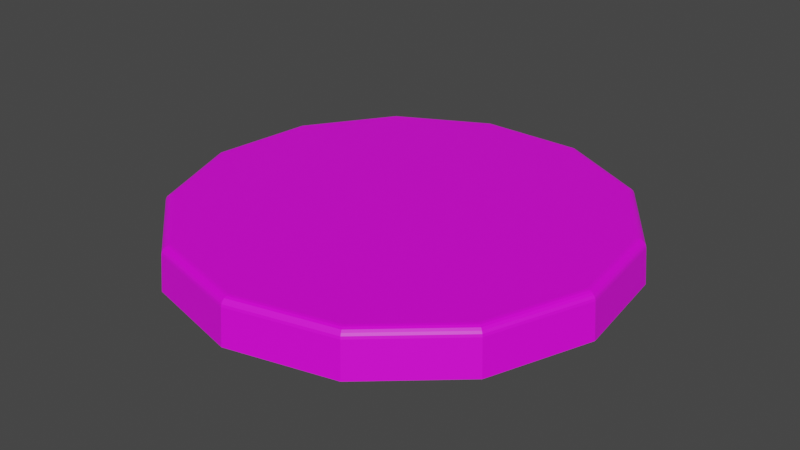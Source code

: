 # Source: 02-ConeBlocksBase-n13-BevelModifier.blend  (saved by Blender 2.93.20; exported with 4.5.12 LTS)
import bpy
from mathutils import Matrix  # noqa: F401  (used for matrix-valued properties, if any)

bpy.ops.wm.read_factory_settings(use_empty=True)
scene = bpy.context.scene
scene.name = 'Scene'

# ---- collections
col_collection = bpy.data.collections.new('Collection'); scene.collection.children.link(col_collection)

# ---- images (referenced by path relative to the original .blend; pixels are not part of the script)
import os
ASSET_DIR = os.environ.get("B2B_ASSET_DIR", "")  # directory of the original .blend (textures are referenced by path, not embedded)
HERE = os.path.dirname(os.path.abspath(__file__))  # packed textures are extracted next to this script under _unpacked/

def load_image(name, relpath, width, height, colorspace="sRGB"):
    """Load a texture the original file referenced (path relative to the .blend, or extracted next to this script)."""
    p = next((c for c in (os.path.join(HERE, relpath), os.path.join(ASSET_DIR, relpath)) if relpath and os.path.exists(c)), "")
    if p:
        img = bpy.data.images.load(p, check_existing=True)
        img.name = name
    else:  # same state as the original file: an image datablock whose file is absent (Cycles renders it pink)
        img = bpy.data.images.new(name, width, height)
        img.source = "FILE"
        img.filepath = "//" + (relpath or name)
    img.colorspace_settings.name = colorspace
    return img
img_redgraniterock_jpg = load_image('RedGraniteRock.jpg', 'BaseTextures/RedGraniteRock.jpg', 1024, 1024, 'sRGB')
img_redstone_jpg = load_image('RedStone.jpg', 'BaseTextures/RedStone.jpg', 1024, 1024, 'sRGB')

# ---- materials (node trees are filled in below, after node groups)
mat_topbottom = bpy.data.materials.new('TopBottom')
mat_topbottom.alpha_threshold = 0.0
mat_topbottom.use_transparent_shadow = False
mat_topbottom.line_color = (0.0, 0.0, 0.0, 1.0)
mat_sides = bpy.data.materials.new('Sides')
mat_sides.use_transparent_shadow = False

# ---- material node trees
mat_topbottom.use_nodes = True; mat_topbottom.node_tree.nodes.clear()
_N = mat_topbottom.node_tree.nodes; _L = mat_topbottom.node_tree.links
n0 = _N.new('ShaderNodeOutputMaterial'); n0.name = 'Material Output'; n0.location = (300, 300)
n1 = _N.new('ShaderNodeBsdfPrincipled'); n1.name = 'Principled BSDF'; n1.location = (10, 300)
n1.distribution = 'GGX'
n1.subsurface_method = 'BURLEY'
n1.inputs[2].default_value = 0.4
n1.inputs[3].default_value = 1.45
n1.inputs[27].default_value = (0.0, 0.0, 0.0, 1.0)
n1.inputs[28].default_value = 1.0
n2 = _N.new('ShaderNodeTexImage'); n2.name = 'Image Texture'; n2.location = (-280, 280)
n2.image = img_redgraniterock_jpg
_L.new(n1.outputs[0], n0.inputs[0])
_L.new(n2.outputs[0], n1.inputs[0])
n0.is_active_output = True
mat_sides.use_nodes = True; mat_sides.node_tree.nodes.clear()
_N = mat_sides.node_tree.nodes; _L = mat_sides.node_tree.links
n0 = _N.new('ShaderNodeBsdfPrincipled'); n0.name = 'Principled BSDF'; n0.location = (10, 300)
n0.distribution = 'GGX'
n0.subsurface_method = 'BURLEY'
n0.inputs[3].default_value = 1.45
n0.inputs[27].default_value = (0.0, 0.0, 0.0, 1.0)
n0.inputs[28].default_value = 1.0
n1 = _N.new('ShaderNodeOutputMaterial'); n1.name = 'Material Output'; n1.location = (300, 300)
n2 = _N.new('ShaderNodeTexImage'); n2.name = 'Image Texture'; n2.location = (-280, 280)
n2.image = img_redstone_jpg
_L.new(n0.outputs[0], n1.inputs[0])
_L.new(n2.outputs[0], n0.inputs[0])
n1.is_active_output = True

# ---- world
world_world = bpy.data.worlds.new('World'); scene.world = world_world
world_world.use_nodes = True; world_world.node_tree.nodes.clear()
_N = world_world.node_tree.nodes; _L = world_world.node_tree.links
n0 = _N.new('ShaderNodeOutputWorld'); n0.name = 'World Output'; n0.location = (300, 300)
n1 = _N.new('ShaderNodeBackground'); n1.name = 'Background'; n1.location = (10, 300)
n1.inputs[0].default_value = (0.05088, 0.05088, 0.05088, 1.0)
_L.new(n1.outputs[0], n0.inputs[0])
n0.is_active_output = True
world_world.color = (0.05088, 0.05088, 0.05088)
world_world.use_sun_shadow = False
world_world.sun_shadow_jitter_overblur = 0.0

# ---- meshes
me_conebase = bpy.data.meshes.new('ConeBase')
me_conebase.from_pydata([(2.119e-07, -3.885e-07, -3.239), (1.698e-06, -17.0, -3.239), (-7.9, -15.05, -3.239), (-13.99, -9.657, -3.239), (-16.88, -2.049, -3.239), (-15.9, 6.028, -3.239), (-11.27, 12.72, -3.239), (-4.068, 16.51, -3.239), (4.068, 16.51, -3.239), (11.27, 12.72, -3.239), (15.9, 6.028, -3.239), (16.88, -2.049, -3.239), (13.99, -9.657, -3.239), (7.9, -15.05, -3.239), (1.674e-06, -16.72, 0.06111), (-7.77, -14.8, 0.06111), (-13.76, -9.498, 0.06111), (-16.6, -2.015, 0.06111), (-15.63, 5.929, 0.06111), (-11.09, 12.51, 0.06111), (-4.001, 16.23, 0.06111), (4.001, 16.23, 0.06111), (11.09, 12.51, 0.06111), (15.63, 5.929, 0.06111), (16.6, -2.015, 0.06111), (13.76, -9.498, 0.06111), (7.77, -14.8, 0.06111)], [], [(0, 1, 2), (0, 2, 3), (0, 3, 4), (0, 4, 5), (0, 5, 6), (0, 6, 7), (0, 7, 8), (0, 8, 9), (0, 9, 10), (0, 10, 11), (0, 11, 12), (22, 21, 20, 19, 18, 17, 16, 15, 14, 26, 25, 24, 23), (0, 12, 13), (0, 13, 1), (12, 25, 26, 13), (11, 24, 25, 12), (10, 23, 24, 11), (9, 22, 23, 10), (8, 21, 22, 9), (7, 20, 21, 8), (6, 19, 20, 7), (5, 18, 19, 6), (4, 17, 18, 5), (3, 16, 17, 4), (2, 15, 16, 3), (1, 14, 15, 2), (13, 26, 14, 1)])
me_conebase.polygons.foreach_set('material_index', [0, 0, 0, 0, 0, 0, 0, 0, 0, 0, 0, 0, 0, 0, 1, 1, 1, 1, 1, 1, 1, 1, 1, 1, 1, 1, 1])
_uv = me_conebase.uv_layers.new(name='UVMap')
_uv.uv.foreach_set('vector', [0.7729, 0.2322, 0.5659, 0.1235, 0.6401, 0.03978, 0.7729, 0.2322, 0.6401, 0.03978, 0.7447, 0.0001001, 0.7729, 0.2322, 0.7447, 0.0001001, 0.8558, 0.01359, 0.7729, 0.2322, 0.8558, 0.01359, 0.9479, 0.07715, 0.7729, 0.2322, 0.9479, 0.07715, 0.9999, 0.1762, 0.7729, 0.2322, 0.9999, 0.1762, 0.9999, 0.2881, 0.7729, 0.2322, 0.9999, 0.2881, 0.9479, 0.3872, 0.7729, 0.2322, 0.9479, 0.3872, 0.8558, 0.4508, 0.7729, 0.2322, 0.8558, 0.4508, 0.7447, 0.4642, 0.7729, 0.2322, 0.7447, 0.4642, 0.6401, 0.4246, 0.7729, 0.2322, 0.6401, 0.4246, 0.5659, 0.3408, 0.1428, 0.08616, 0.2433, 0.05081, 0.3501, 0.05714, 0.4387, 0.1142, 0.4889, 0.2075, 0.4891, 0.3153, 0.4432, 0.4125, 0.3584, 0.4753, 0.2545, 0.489, 0.1561, 0.4494, 0.08119, 0.3708, 0.05129, 0.2683, 0.07365, 0.1651, 0.7729, 0.2322, 0.5659, 0.3408, 0.5391, 0.2322, 0.7729, 0.2322, 0.5391, 0.2322, 0.5659, 0.1235, 0.03581, 0.3949, 0.08119, 0.3708, 0.1561, 0.4494, 0.1261, 0.4909, 0.0001001, 0.2683, 0.05129, 0.2683, 0.08119, 0.3708, 0.03581, 0.3949, 0.02899, 0.1406, 0.07365, 0.1651, 0.05129, 0.2683, 0.0001001, 0.2683, 0.1158, 0.04332, 0.1428, 0.08616, 0.07365, 0.1651, 0.02899, 0.1406, 0.2376, 0.0001001, 0.2433, 0.05081, 0.1428, 0.08616, 0.1158, 0.04332, 0.3677, 0.009365, 0.3501, 0.05714, 0.2433, 0.05081, 0.2376, 0.0001001, 0.4774, 0.08082, 0.4387, 0.1142, 0.3501, 0.05714, 0.3677, 0.009365, 0.5389, 0.1966, 0.4889, 0.2075, 0.4387, 0.1142, 0.4774, 0.08082, 0.5389, 0.328, 0.4891, 0.3153, 0.4889, 0.2075, 0.5389, 0.1966, 0.4817, 0.4463, 0.4432, 0.4125, 0.4891, 0.3153, 0.5389, 0.328, 0.3758, 0.5232, 0.3584, 0.4753, 0.4432, 0.4125, 0.4817, 0.4463, 0.2465, 0.5391, 0.2545, 0.489, 0.3584, 0.4753, 0.3758, 0.5232, 0.1261, 0.4909, 0.1561, 0.4494, 0.2545, 0.489, 0.2465, 0.5391])
me_conebase.materials.append(mat_topbottom)
me_conebase.materials.append(mat_sides)
me_conebase.use_remesh_fix_poles = True
me_conebase.use_remesh_preserve_attributes = False
me_conebase.update()

# ---- objects
ob_conebase = bpy.data.objects.new('ConeBase', me_conebase)

# ---- transforms, parenting, visibility, modifiers, constraints
ob_conebase.location = (0.0, 0.0, 0.0)
_vg = ob_conebase.vertex_groups.new(name='Top')
_vg.add([14, 15, 16, 17, 18, 19, 20, 21, 22, 23, 24, 25, 26], 1.0, 'REPLACE')
_m = ob_conebase.modifiers.new('Bevel', 'BEVEL')
_m.width = 0.6
_m.width_pct = 0.6
_m.segments = 5
_m.limit_method = 'VGROUP'
_m.vertex_group = 'Top'

# ---- collection membership
col_collection.objects.link(ob_conebase)

# ---- scene / render settings (as saved in the file)
scene.frame_start = 1; scene.frame_end = 250; scene.frame_set(139)
scene.render.engine = 'BLENDER_EEVEE_NEXT'
scene.cycles.use_denoising = False
scene.cycles.samples = 128
scene.cycles.sampling_pattern = 'TABULATED_SOBOL'
scene.cycles.use_adaptive_sampling = False
scene.cycles.use_light_tree = False
scene.view_settings.view_transform = 'Filmic'
bpy.context.view_layer.update()

# ---- added for rendering (the .blend has no active camera and no usable light): camera, sun
cam_auto = bpy.data.cameras.new('AutoCamera')
cam_auto.lens = 50.0
cam_auto.sensor_width = 36.0
cam_auto.clip_end = 1000.0
ob_auto_camera = bpy.data.objects.new('AutoCamera', cam_auto)
scene.collection.objects.link(ob_auto_camera)
ob_auto_camera.location = (44.1085, -53.1772, 33.6979)
ob_auto_camera.rotation_euler = (1.09748, -7.21219e-08, 0.694738)
scene.camera = ob_auto_camera
light_auto_sun = bpy.data.lights.new('AutoSun', 'SUN')
light_auto_sun.energy = 3.0
light_auto_sun.angle = 0.0523599
ob_auto_sun = bpy.data.objects.new('AutoSun', light_auto_sun)
scene.collection.objects.link(ob_auto_sun)
ob_auto_sun.rotation_euler = (0.872665, 0.174533, 0.523599)
bpy.context.view_layer.update()
